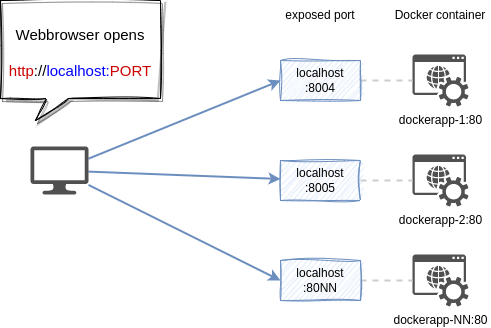

The diagram above was exported from draw.io. Its source (the exported page's mxGraphModel, read from the mxfile embedded in the PNG):
<mxGraphModel dx="1221" dy="732" grid="1" gridSize="10" guides="1" tooltips="1" connect="1" arrows="1" fold="1" page="1" pageScale="1" pageWidth="827" pageHeight="1169" math="0" shadow="0">
  <root>
    <mxCell id="0" />
    <mxCell id="1" parent="0" />
    <mxCell id="sMTyT2O5vAlNgFDUjgkz-11" style="rounded=0;orthogonalLoop=1;jettySize=auto;html=1;entryX=0;entryY=0.5;entryDx=0;entryDy=0;strokeWidth=2;fillColor=#dae8fc;strokeColor=#6c8ebf;" edge="1" parent="1" source="sMTyT2O5vAlNgFDUjgkz-3" target="sMTyT2O5vAlNgFDUjgkz-8">
      <mxGeometry relative="1" as="geometry" />
    </mxCell>
    <mxCell id="sMTyT2O5vAlNgFDUjgkz-12" style="edgeStyle=none;rounded=0;orthogonalLoop=1;jettySize=auto;html=1;strokeWidth=2;fillColor=#dae8fc;strokeColor=#6c8ebf;" edge="1" parent="1" source="sMTyT2O5vAlNgFDUjgkz-3" target="sMTyT2O5vAlNgFDUjgkz-9">
      <mxGeometry relative="1" as="geometry" />
    </mxCell>
    <mxCell id="sMTyT2O5vAlNgFDUjgkz-13" style="edgeStyle=none;rounded=0;orthogonalLoop=1;jettySize=auto;html=1;entryX=0;entryY=0.5;entryDx=0;entryDy=0;strokeWidth=2;fillColor=#dae8fc;strokeColor=#6c8ebf;" edge="1" parent="1" source="sMTyT2O5vAlNgFDUjgkz-3" target="sMTyT2O5vAlNgFDUjgkz-10">
      <mxGeometry relative="1" as="geometry" />
    </mxCell>
    <mxCell id="sMTyT2O5vAlNgFDUjgkz-3" value="" style="sketch=0;pointerEvents=1;shadow=0;dashed=0;html=1;strokeColor=none;fillColor=#505050;labelPosition=center;verticalLabelPosition=bottom;verticalAlign=top;outlineConnect=0;align=center;shape=mxgraph.office.devices.lcd_monitor;" vertex="1" parent="1">
      <mxGeometry x="110" y="226" width="58" height="48" as="geometry" />
    </mxCell>
    <mxCell id="sMTyT2O5vAlNgFDUjgkz-4" value="dockerapp-1:80" style="sketch=0;pointerEvents=1;shadow=0;dashed=0;html=1;strokeColor=none;fillColor=#505050;labelPosition=center;verticalLabelPosition=bottom;verticalAlign=top;outlineConnect=0;align=center;shape=mxgraph.office.services.online_hosted_services;" vertex="1" parent="1">
      <mxGeometry x="492" y="134" width="56" height="52" as="geometry" />
    </mxCell>
    <mxCell id="sMTyT2O5vAlNgFDUjgkz-6" value="dockerapp-2:80" style="sketch=0;pointerEvents=1;shadow=0;dashed=0;html=1;strokeColor=none;fillColor=#505050;labelPosition=center;verticalLabelPosition=bottom;verticalAlign=top;outlineConnect=0;align=center;shape=mxgraph.office.services.online_hosted_services;" vertex="1" parent="1">
      <mxGeometry x="492" y="234" width="56" height="52" as="geometry" />
    </mxCell>
    <mxCell id="sMTyT2O5vAlNgFDUjgkz-7" value="dockerapp-NN:80" style="sketch=0;pointerEvents=1;shadow=0;dashed=0;html=1;strokeColor=none;fillColor=#505050;labelPosition=center;verticalLabelPosition=bottom;verticalAlign=top;outlineConnect=0;align=center;shape=mxgraph.office.services.online_hosted_services;" vertex="1" parent="1">
      <mxGeometry x="492" y="334" width="56" height="52" as="geometry" />
    </mxCell>
    <mxCell id="sMTyT2O5vAlNgFDUjgkz-16" style="rounded=0;orthogonalLoop=1;jettySize=auto;html=1;strokeWidth=2;endArrow=none;endFill=0;dashed=1;fillColor=#f5f5f5;strokeColor=#CCCCCC;" edge="1" parent="1" source="sMTyT2O5vAlNgFDUjgkz-8" target="sMTyT2O5vAlNgFDUjgkz-4">
      <mxGeometry relative="1" as="geometry" />
    </mxCell>
    <mxCell id="sMTyT2O5vAlNgFDUjgkz-8" value="localhost&lt;br&gt;:8004" style="rounded=0;whiteSpace=wrap;html=1;sketch=1;curveFitting=1;jiggle=2;fillColor=#dae8fc;strokeColor=#6c8ebf;" vertex="1" parent="1">
      <mxGeometry x="360" y="140" width="80" height="40" as="geometry" />
    </mxCell>
    <mxCell id="sMTyT2O5vAlNgFDUjgkz-17" style="edgeStyle=none;rounded=0;orthogonalLoop=1;jettySize=auto;html=1;dashed=1;strokeColor=#CCCCCC;strokeWidth=2;endArrow=none;endFill=0;" edge="1" parent="1" source="sMTyT2O5vAlNgFDUjgkz-9" target="sMTyT2O5vAlNgFDUjgkz-6">
      <mxGeometry relative="1" as="geometry" />
    </mxCell>
    <mxCell id="sMTyT2O5vAlNgFDUjgkz-9" value="localhost&lt;br&gt;:8005" style="rounded=0;whiteSpace=wrap;html=1;sketch=1;curveFitting=1;jiggle=2;fillColor=#dae8fc;strokeColor=#6c8ebf;" vertex="1" parent="1">
      <mxGeometry x="360" y="240" width="80" height="40" as="geometry" />
    </mxCell>
    <mxCell id="sMTyT2O5vAlNgFDUjgkz-18" style="edgeStyle=none;rounded=0;orthogonalLoop=1;jettySize=auto;html=1;dashed=1;strokeColor=#CCCCCC;strokeWidth=2;endArrow=none;endFill=0;" edge="1" parent="1" source="sMTyT2O5vAlNgFDUjgkz-10" target="sMTyT2O5vAlNgFDUjgkz-7">
      <mxGeometry relative="1" as="geometry" />
    </mxCell>
    <mxCell id="sMTyT2O5vAlNgFDUjgkz-10" value="localhost&lt;br&gt;:80NN" style="rounded=0;whiteSpace=wrap;html=1;sketch=1;curveFitting=1;jiggle=2;fillColor=#dae8fc;strokeColor=#6c8ebf;" vertex="1" parent="1">
      <mxGeometry x="360" y="340" width="80" height="40" as="geometry" />
    </mxCell>
    <mxCell id="sMTyT2O5vAlNgFDUjgkz-14" value="exposed port" style="text;html=1;strokeColor=none;fillColor=none;align=center;verticalAlign=middle;whiteSpace=wrap;rounded=0;" vertex="1" parent="1">
      <mxGeometry x="350" y="80" width="100" height="30" as="geometry" />
    </mxCell>
    <mxCell id="sMTyT2O5vAlNgFDUjgkz-15" value="Docker container" style="text;html=1;strokeColor=none;fillColor=none;align=center;verticalAlign=middle;whiteSpace=wrap;rounded=0;" vertex="1" parent="1">
      <mxGeometry x="470" y="80" width="100" height="30" as="geometry" />
    </mxCell>
    <mxCell id="E7gya33Z2IFfqk6Eb5py-2" value="" style="whiteSpace=wrap;html=1;shape=mxgraph.basic.rectCallout;dx=57;dy=22;boundedLbl=1;shadow=1;sketch=1;curveFitting=1;jiggle=2;" vertex="1" parent="1">
      <mxGeometry x="80" y="80" width="160" height="120" as="geometry" />
    </mxCell>
    <mxCell id="VA3jqwy1PprZp6k40fLE-1" value="&lt;h1&gt;&lt;/h1&gt;&lt;div style=&quot;font-size: 15px;&quot;&gt;&lt;span style=&quot;background-color: initial;&quot;&gt;&lt;font style=&quot;font-size: 15px;&quot;&gt;Webbrowser opens&lt;/font&gt;&lt;/span&gt;&lt;/div&gt;&lt;div style=&quot;font-size: 15px;&quot;&gt;&lt;font style=&quot;font-size: 15px;&quot;&gt;&lt;br&gt;&lt;/font&gt;&lt;/div&gt;&lt;div style=&quot;font-size: 15px;&quot;&gt;&lt;font style=&quot;font-size: 15px;&quot;&gt;&lt;font style=&quot;background-color: initial; font-size: 15px;&quot; color=&quot;#cc0000&quot;&gt;http&lt;/font&gt;&lt;span style=&quot;background-color: initial;&quot;&gt;://&lt;/span&gt;&lt;font style=&quot;background-color: initial; font-size: 15px;&quot; color=&quot;#0000ff&quot;&gt;localhost:&lt;/font&gt;&lt;font style=&quot;background-color: initial; font-size: 15px;&quot; color=&quot;#cc0000&quot;&gt;PORT&lt;/font&gt;&lt;/font&gt;&lt;/div&gt;" style="text;html=1;strokeColor=none;fillColor=none;spacing=5;spacingTop=-20;whiteSpace=wrap;overflow=hidden;rounded=0;align=center;" vertex="1" parent="1">
      <mxGeometry x="80" y="100" width="160" height="60" as="geometry" />
    </mxCell>
  </root>
</mxGraphModel>